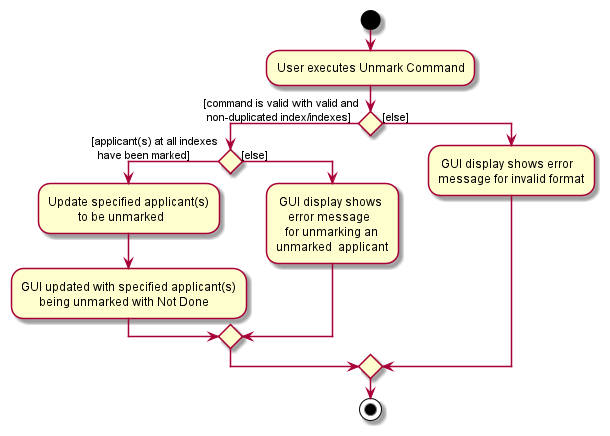

The diagram above was rendered by PlantUML. Its source (embedded in the PNG):
@startuml
start
:User executes Unmark Command;

'Since the beta syntax does not support placing the condition outside the
'diamond we place it as the true branch instead.

if () then ([command is valid with valid and
 non-duplicated index/indexes])

    if () then ([applicant(s) at all indexes
  have been marked])
    :Update specified applicant(s)
              to be unmarked;

    :GUI updated with specified applicant(s)
          being unmarked with Not Done;

    else ([else])
    : GUI display shows
        error message
       for unmarking an
    unmarked  applicant;

    endif

else([else])
: GUI display shows error
message for invalid format;


endif
stop
@enduml